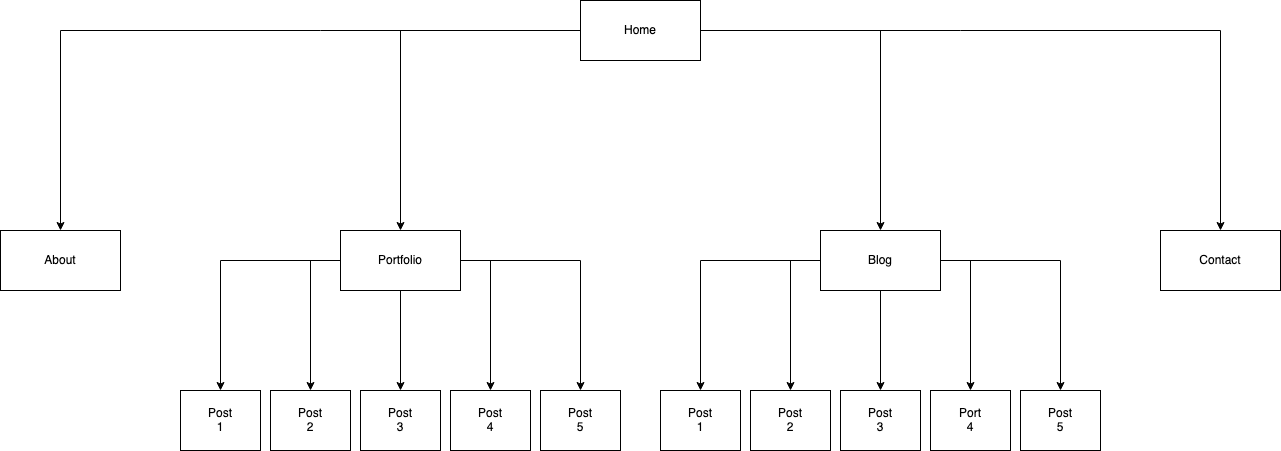

The diagram above was exported from draw.io. Its source (the exported page's mxGraphModel, read from the mxfile embedded in the PNG):
<mxGraphModel dx="2292" dy="889" grid="1" gridSize="10" guides="1" tooltips="1" connect="1" arrows="1" fold="1" page="1" pageScale="1" pageWidth="850" pageHeight="1100" math="0" shadow="0">
  <root>
    <mxCell id="0" />
    <mxCell id="1" parent="0" />
    <mxCell id="uUBU2bFVNGANPTZSWVJ6-3" value="" style="edgeStyle=orthogonalEdgeStyle;rounded=0;orthogonalLoop=1;jettySize=auto;html=1;" parent="1" source="uUBU2bFVNGANPTZSWVJ6-1" target="uUBU2bFVNGANPTZSWVJ6-2" edge="1">
      <mxGeometry relative="1" as="geometry" />
    </mxCell>
    <mxCell id="uUBU2bFVNGANPTZSWVJ6-5" value="" style="edgeStyle=orthogonalEdgeStyle;rounded=0;orthogonalLoop=1;jettySize=auto;html=1;" parent="1" source="uUBU2bFVNGANPTZSWVJ6-1" target="uUBU2bFVNGANPTZSWVJ6-4" edge="1">
      <mxGeometry relative="1" as="geometry">
        <Array as="points">
          <mxPoint x="180" y="320" />
        </Array>
      </mxGeometry>
    </mxCell>
    <mxCell id="uUBU2bFVNGANPTZSWVJ6-7" value="" style="edgeStyle=orthogonalEdgeStyle;rounded=0;orthogonalLoop=1;jettySize=auto;html=1;" parent="1" source="uUBU2bFVNGANPTZSWVJ6-1" target="uUBU2bFVNGANPTZSWVJ6-6" edge="1">
      <mxGeometry relative="1" as="geometry">
        <Array as="points">
          <mxPoint x="660" y="320" />
        </Array>
      </mxGeometry>
    </mxCell>
    <mxCell id="uUBU2bFVNGANPTZSWVJ6-9" value="" style="edgeStyle=orthogonalEdgeStyle;rounded=0;orthogonalLoop=1;jettySize=auto;html=1;" parent="1" source="uUBU2bFVNGANPTZSWVJ6-1" target="uUBU2bFVNGANPTZSWVJ6-8" edge="1">
      <mxGeometry relative="1" as="geometry" />
    </mxCell>
    <mxCell id="uUBU2bFVNGANPTZSWVJ6-1" value="Home" style="rounded=0;whiteSpace=wrap;html=1;" parent="1" vertex="1">
      <mxGeometry x="360" y="290" width="120" height="60" as="geometry" />
    </mxCell>
    <mxCell id="uUBU2bFVNGANPTZSWVJ6-2" value="About" style="whiteSpace=wrap;html=1;rounded=0;" parent="1" vertex="1">
      <mxGeometry x="-220" y="520" width="120" height="60" as="geometry" />
    </mxCell>
    <mxCell id="Pvw_8rZipUA08ecJRj62-9" style="edgeStyle=orthogonalEdgeStyle;rounded=0;orthogonalLoop=1;jettySize=auto;html=1;entryX=0.5;entryY=0;entryDx=0;entryDy=0;" edge="1" parent="1" source="uUBU2bFVNGANPTZSWVJ6-4" target="Pvw_8rZipUA08ecJRj62-2">
      <mxGeometry relative="1" as="geometry" />
    </mxCell>
    <mxCell id="Pvw_8rZipUA08ecJRj62-19" style="edgeStyle=orthogonalEdgeStyle;rounded=0;orthogonalLoop=1;jettySize=auto;html=1;entryX=0.5;entryY=0;entryDx=0;entryDy=0;" edge="1" parent="1" source="uUBU2bFVNGANPTZSWVJ6-4" target="Pvw_8rZipUA08ecJRj62-6">
      <mxGeometry relative="1" as="geometry" />
    </mxCell>
    <mxCell id="Pvw_8rZipUA08ecJRj62-20" style="edgeStyle=orthogonalEdgeStyle;rounded=0;orthogonalLoop=1;jettySize=auto;html=1;entryX=0.5;entryY=0;entryDx=0;entryDy=0;" edge="1" parent="1" source="uUBU2bFVNGANPTZSWVJ6-4" target="Pvw_8rZipUA08ecJRj62-8">
      <mxGeometry relative="1" as="geometry">
        <Array as="points">
          <mxPoint x="270" y="550" />
        </Array>
      </mxGeometry>
    </mxCell>
    <mxCell id="Pvw_8rZipUA08ecJRj62-21" style="edgeStyle=orthogonalEdgeStyle;rounded=0;orthogonalLoop=1;jettySize=auto;html=1;entryX=0.5;entryY=0;entryDx=0;entryDy=0;" edge="1" parent="1" source="uUBU2bFVNGANPTZSWVJ6-4" target="Pvw_8rZipUA08ecJRj62-7">
      <mxGeometry relative="1" as="geometry" />
    </mxCell>
    <mxCell id="Pvw_8rZipUA08ecJRj62-22" style="edgeStyle=orthogonalEdgeStyle;rounded=0;orthogonalLoop=1;jettySize=auto;html=1;" edge="1" parent="1" source="uUBU2bFVNGANPTZSWVJ6-4" target="Pvw_8rZipUA08ecJRj62-5">
      <mxGeometry relative="1" as="geometry">
        <Array as="points">
          <mxPoint x="90" y="550" />
        </Array>
      </mxGeometry>
    </mxCell>
    <mxCell id="uUBU2bFVNGANPTZSWVJ6-4" value="Portfolio" style="rounded=0;whiteSpace=wrap;html=1;" parent="1" vertex="1">
      <mxGeometry x="120" y="520" width="120" height="60" as="geometry" />
    </mxCell>
    <mxCell id="Pvw_8rZipUA08ecJRj62-23" style="edgeStyle=orthogonalEdgeStyle;rounded=0;orthogonalLoop=1;jettySize=auto;html=1;entryX=0.5;entryY=0;entryDx=0;entryDy=0;" edge="1" parent="1" source="uUBU2bFVNGANPTZSWVJ6-6" target="Pvw_8rZipUA08ecJRj62-14">
      <mxGeometry relative="1" as="geometry" />
    </mxCell>
    <mxCell id="Pvw_8rZipUA08ecJRj62-24" style="edgeStyle=orthogonalEdgeStyle;rounded=0;orthogonalLoop=1;jettySize=auto;html=1;entryX=0.5;entryY=0;entryDx=0;entryDy=0;" edge="1" parent="1" source="uUBU2bFVNGANPTZSWVJ6-6" target="Pvw_8rZipUA08ecJRj62-15">
      <mxGeometry relative="1" as="geometry">
        <Array as="points">
          <mxPoint x="570" y="550" />
        </Array>
      </mxGeometry>
    </mxCell>
    <mxCell id="Pvw_8rZipUA08ecJRj62-25" style="edgeStyle=orthogonalEdgeStyle;rounded=0;orthogonalLoop=1;jettySize=auto;html=1;entryX=0.5;entryY=0;entryDx=0;entryDy=0;" edge="1" parent="1" source="uUBU2bFVNGANPTZSWVJ6-6" target="Pvw_8rZipUA08ecJRj62-17">
      <mxGeometry relative="1" as="geometry" />
    </mxCell>
    <mxCell id="Pvw_8rZipUA08ecJRj62-26" style="edgeStyle=orthogonalEdgeStyle;rounded=0;orthogonalLoop=1;jettySize=auto;html=1;entryX=0.5;entryY=0;entryDx=0;entryDy=0;" edge="1" parent="1" source="uUBU2bFVNGANPTZSWVJ6-6" target="Pvw_8rZipUA08ecJRj62-18">
      <mxGeometry relative="1" as="geometry">
        <Array as="points">
          <mxPoint x="750" y="550" />
        </Array>
      </mxGeometry>
    </mxCell>
    <mxCell id="Pvw_8rZipUA08ecJRj62-27" style="edgeStyle=orthogonalEdgeStyle;rounded=0;orthogonalLoop=1;jettySize=auto;html=1;entryX=0.5;entryY=0;entryDx=0;entryDy=0;" edge="1" parent="1" source="uUBU2bFVNGANPTZSWVJ6-6" target="Pvw_8rZipUA08ecJRj62-16">
      <mxGeometry relative="1" as="geometry" />
    </mxCell>
    <mxCell id="uUBU2bFVNGANPTZSWVJ6-6" value="Blog" style="rounded=0;whiteSpace=wrap;html=1;" parent="1" vertex="1">
      <mxGeometry x="600" y="520" width="120" height="60" as="geometry" />
    </mxCell>
    <mxCell id="uUBU2bFVNGANPTZSWVJ6-8" value="Contact" style="rounded=0;whiteSpace=wrap;html=1;" parent="1" vertex="1">
      <mxGeometry x="940" y="520" width="120" height="60" as="geometry" />
    </mxCell>
    <mxCell id="Pvw_8rZipUA08ecJRj62-2" value="&lt;div&gt;Post&lt;/div&gt;&lt;div&gt;1&lt;br&gt;&lt;/div&gt;" style="rounded=0;whiteSpace=wrap;html=1;" vertex="1" parent="1">
      <mxGeometry x="-40" y="680" width="80" height="60" as="geometry" />
    </mxCell>
    <mxCell id="Pvw_8rZipUA08ecJRj62-5" value="&lt;div&gt;Post&lt;/div&gt;&lt;div&gt;2&lt;br&gt;&lt;/div&gt;" style="rounded=0;whiteSpace=wrap;html=1;" vertex="1" parent="1">
      <mxGeometry x="50" y="680" width="80" height="60" as="geometry" />
    </mxCell>
    <mxCell id="Pvw_8rZipUA08ecJRj62-6" value="&lt;div&gt;Post&lt;/div&gt;&lt;div&gt;5&lt;br&gt;&lt;/div&gt;" style="rounded=0;whiteSpace=wrap;html=1;" vertex="1" parent="1">
      <mxGeometry x="320" y="680" width="80" height="60" as="geometry" />
    </mxCell>
    <mxCell id="Pvw_8rZipUA08ecJRj62-7" value="&lt;div&gt;Post&lt;/div&gt;&lt;div&gt;3&lt;br&gt;&lt;/div&gt;" style="rounded=0;whiteSpace=wrap;html=1;" vertex="1" parent="1">
      <mxGeometry x="140" y="680" width="80" height="60" as="geometry" />
    </mxCell>
    <mxCell id="Pvw_8rZipUA08ecJRj62-8" value="&lt;div&gt;Post&lt;/div&gt;&lt;div&gt;4&lt;br&gt;&lt;/div&gt;" style="rounded=0;whiteSpace=wrap;html=1;" vertex="1" parent="1">
      <mxGeometry x="230" y="680" width="80" height="60" as="geometry" />
    </mxCell>
    <mxCell id="Pvw_8rZipUA08ecJRj62-14" value="&lt;div&gt;Post&lt;/div&gt;&lt;div&gt;1&lt;br&gt;&lt;/div&gt;" style="rounded=0;whiteSpace=wrap;html=1;" vertex="1" parent="1">
      <mxGeometry x="440" y="680" width="80" height="60" as="geometry" />
    </mxCell>
    <mxCell id="Pvw_8rZipUA08ecJRj62-15" value="&lt;div&gt;Post&lt;/div&gt;&lt;div&gt;2&lt;br&gt;&lt;/div&gt;" style="rounded=0;whiteSpace=wrap;html=1;" vertex="1" parent="1">
      <mxGeometry x="530" y="680" width="80" height="60" as="geometry" />
    </mxCell>
    <mxCell id="Pvw_8rZipUA08ecJRj62-16" value="&lt;div&gt;Post&lt;/div&gt;&lt;div&gt;5&lt;br&gt;&lt;/div&gt;" style="rounded=0;whiteSpace=wrap;html=1;" vertex="1" parent="1">
      <mxGeometry x="800" y="680" width="80" height="60" as="geometry" />
    </mxCell>
    <mxCell id="Pvw_8rZipUA08ecJRj62-17" value="&lt;div&gt;Post&lt;/div&gt;&lt;div&gt;3&lt;br&gt;&lt;/div&gt;" style="rounded=0;whiteSpace=wrap;html=1;" vertex="1" parent="1">
      <mxGeometry x="620" y="680" width="80" height="60" as="geometry" />
    </mxCell>
    <mxCell id="Pvw_8rZipUA08ecJRj62-18" value="&lt;div&gt;Port&lt;/div&gt;&lt;div&gt;4&lt;br&gt;&lt;/div&gt;" style="rounded=0;whiteSpace=wrap;html=1;" vertex="1" parent="1">
      <mxGeometry x="710" y="680" width="80" height="60" as="geometry" />
    </mxCell>
  </root>
</mxGraphModel>